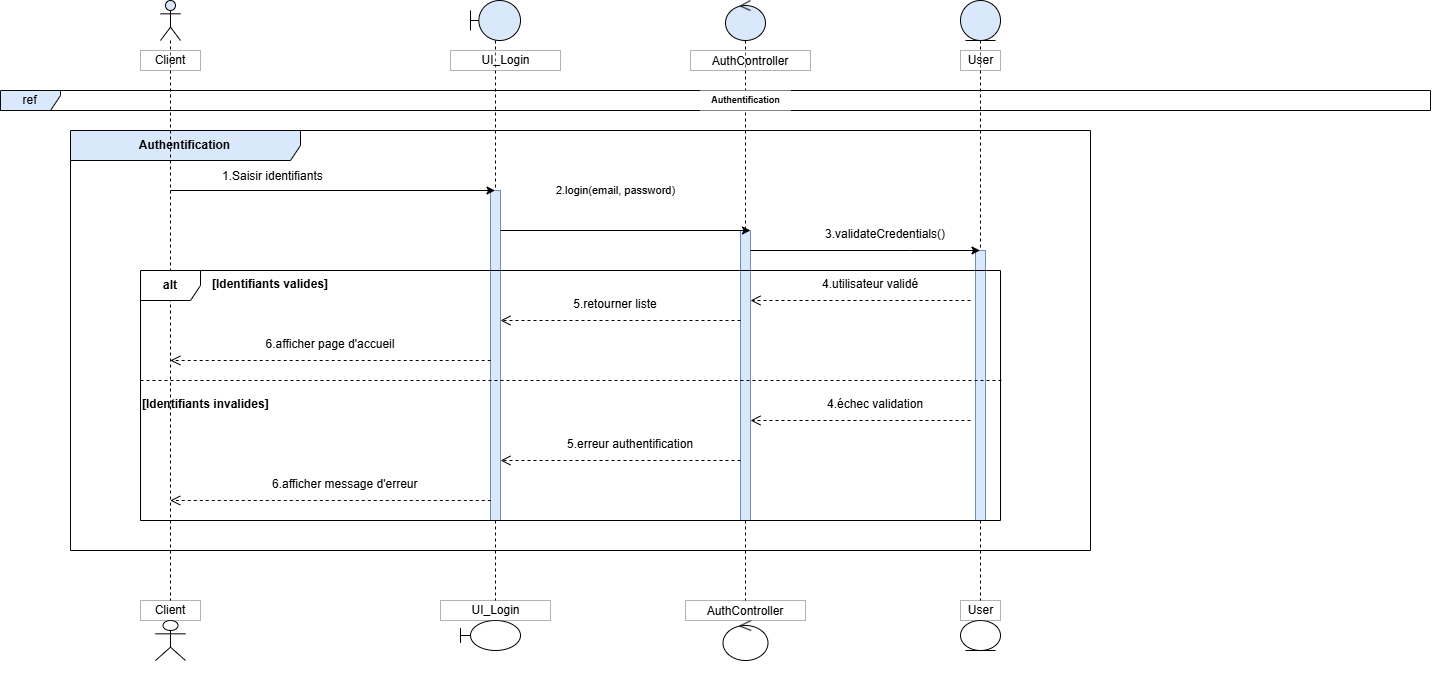

The diagram above was exported from draw.io. Its source (the exported page's mxGraphModel, read from the mxfile embedded in the PNG):
<mxGraphModel dx="2341" dy="1931" grid="1" gridSize="10" guides="1" tooltips="1" connect="1" arrows="1" fold="1" page="1" pageScale="1" pageWidth="850" pageHeight="1100" math="0" shadow="0">
  <root>
    <mxCell id="0" />
    <mxCell id="1" parent="0" />
    <mxCell id="TyNfjO4vNfIHEcAXRxOx-1" value="&lt;p data-pm-slice=&quot;1 1 []&quot;&gt;&lt;b&gt;Authentification&lt;/b&gt;&lt;/p&gt;" style="shape=umlFrame;whiteSpace=wrap;html=1;pointerEvents=0;fillColor=#dae8fc;strokeColor=light-dark(#050505, #5c79a3);width=230;height=30;" vertex="1" parent="1">
      <mxGeometry x="10" y="-950" width="1020" height="420" as="geometry" />
    </mxCell>
    <mxCell id="TyNfjO4vNfIHEcAXRxOx-2" value="" style="shape=umlLifeline;perimeter=lifelinePerimeter;whiteSpace=wrap;html=1;container=1;dropTarget=0;collapsible=0;recursiveResize=0;outlineConnect=0;portConstraint=eastwest;newEdgeStyle={&quot;curved&quot;:0,&quot;rounded&quot;:0};participant=umlActor;fillColor=#dae8fc;strokeColor=default;" vertex="1" parent="1">
      <mxGeometry x="100" y="-1080" width="20" height="600" as="geometry" />
    </mxCell>
    <mxCell id="TyNfjO4vNfIHEcAXRxOx-3" value="Client " style="whiteSpace=wrap;opacity=30;gradientColor=none;fillColor=default;fillStyle=auto;rounded=0;" vertex="1" parent="1">
      <mxGeometry x="80" y="-1030" width="60" height="20" as="geometry" />
    </mxCell>
    <mxCell id="TyNfjO4vNfIHEcAXRxOx-4" value="" style="shape=umlLifeline;perimeter=lifelinePerimeter;whiteSpace=wrap;html=1;container=1;dropTarget=0;collapsible=0;recursiveResize=0;outlineConnect=0;portConstraint=eastwest;newEdgeStyle={&quot;curved&quot;:0,&quot;rounded&quot;:0};participant=umlBoundary;fillColor=#dae8fc;strokeColor=default;size=40;" vertex="1" parent="1">
      <mxGeometry x="410" y="-1080" width="50" height="600" as="geometry" />
    </mxCell>
    <mxCell id="TyNfjO4vNfIHEcAXRxOx-5" value="" style="html=1;points=[[0,0,0,0,5],[0,1,0,0,-5],[1,0,0,0,5],[1,1,0,0,-5]];perimeter=orthogonalPerimeter;outlineConnect=0;targetShapes=umlLifeline;portConstraint=eastwest;newEdgeStyle={&quot;curved&quot;:0,&quot;rounded&quot;:0};fillColor=#dae8fc;strokeColor=#6c8ebf;" vertex="1" parent="TyNfjO4vNfIHEcAXRxOx-4">
      <mxGeometry x="20" y="190" width="10" height="330" as="geometry" />
    </mxCell>
    <mxCell id="TyNfjO4vNfIHEcAXRxOx-8" value="UI_Login" style="opacity=30;gradientColor=none;fillColor=default;fillStyle=auto;rounded=0;html=1;" vertex="1" parent="1">
      <mxGeometry x="390" y="-1030" width="110" height="20" as="geometry" />
    </mxCell>
    <mxCell id="TyNfjO4vNfIHEcAXRxOx-9" value="" style="shape=umlLifeline;perimeter=lifelinePerimeter;whiteSpace=wrap;html=1;container=1;dropTarget=0;collapsible=0;recursiveResize=0;outlineConnect=0;portConstraint=eastwest;newEdgeStyle={&quot;curved&quot;:0,&quot;rounded&quot;:0};participant=umlControl;fillColor=#dae8fc;strokeColor=default;" vertex="1" parent="1">
      <mxGeometry x="665" y="-1080" width="40" height="600" as="geometry" />
    </mxCell>
    <mxCell id="TyNfjO4vNfIHEcAXRxOx-10" value="" style="html=1;points=[[0,0,0,0,5],[0,1,0,0,-5],[1,0,0,0,5],[1,1,0,0,-5]];perimeter=orthogonalPerimeter;outlineConnect=0;targetShapes=umlLifeline;portConstraint=eastwest;newEdgeStyle={&quot;curved&quot;:0,&quot;rounded&quot;:0};fillColor=#dae8fc;strokeColor=#6c8ebf;" vertex="1" parent="TyNfjO4vNfIHEcAXRxOx-9">
      <mxGeometry x="15" y="230" width="10" height="290" as="geometry" />
    </mxCell>
    <mxCell id="TyNfjO4vNfIHEcAXRxOx-13" value="AuthController" style="opacity=30;gradientColor=none;fillColor=default;fillStyle=auto;rounded=0;" vertex="1" parent="1">
      <mxGeometry x="630" y="-1030" width="120" height="20" as="geometry" />
    </mxCell>
    <mxCell id="TyNfjO4vNfIHEcAXRxOx-14" value="" style="shape=umlLifeline;perimeter=lifelinePerimeter;whiteSpace=wrap;html=1;container=1;dropTarget=0;collapsible=0;recursiveResize=0;outlineConnect=0;portConstraint=eastwest;newEdgeStyle={&quot;curved&quot;:0,&quot;rounded&quot;:0};participant=umlEntity;fillColor=#dae8fc;strokeColor=default;" vertex="1" parent="1">
      <mxGeometry x="900" y="-1080" width="40" height="600" as="geometry" />
    </mxCell>
    <mxCell id="TyNfjO4vNfIHEcAXRxOx-15" value="" style="html=1;points=[[0,0,0,0,5],[0,1,0,0,-5],[1,0,0,0,5],[1,1,0,0,-5]];perimeter=orthogonalPerimeter;outlineConnect=0;targetShapes=umlLifeline;portConstraint=eastwest;newEdgeStyle={&quot;curved&quot;:0,&quot;rounded&quot;:0};fillColor=#dae8fc;strokeColor=#6c8ebf;" vertex="1" parent="TyNfjO4vNfIHEcAXRxOx-14">
      <mxGeometry x="15" y="250" width="10" height="270" as="geometry" />
    </mxCell>
    <mxCell id="TyNfjO4vNfIHEcAXRxOx-19" value="User" style="opacity=30;gradientColor=none;fillColor=default;fillStyle=auto;rounded=0;html=1;" vertex="1" parent="1">
      <mxGeometry x="900" y="-1030" width="40" height="20" as="geometry" />
    </mxCell>
    <mxCell id="TyNfjO4vNfIHEcAXRxOx-22" value="ref" style="shape=umlFrame;whiteSpace=wrap;html=1;pointerEvents=0;fillColor=#dae8fc;strokeColor=light-dark(#070808, #5c79a3);" vertex="1" parent="1">
      <mxGeometry x="-60" y="-990" width="1430" height="20" as="geometry" />
    </mxCell>
    <mxCell id="TyNfjO4vNfIHEcAXRxOx-23" value="Authentification" style="text;align=center;verticalAlign=middle;resizable=0;points=[];autosize=1;strokeColor=none;fillColor=default;gradientColor=none;rounded=0;glass=0;shadow=0;fontStyle=1;html=1;fontSize=9;labelBackgroundColor=#FFFFFF;" vertex="1" parent="1">
      <mxGeometry x="640" y="-990" width="90" height="20" as="geometry" />
    </mxCell>
    <mxCell id="TyNfjO4vNfIHEcAXRxOx-24" value="" style="endArrow=classic;html=1;rounded=0;" edge="1" parent="1">
      <mxGeometry width="50" height="50" relative="1" as="geometry">
        <mxPoint x="110.00090909090946" y="-890" as="sourcePoint" />
        <mxPoint x="434.5" y="-890" as="targetPoint" />
      </mxGeometry>
    </mxCell>
    <mxCell id="TyNfjO4vNfIHEcAXRxOx-25" value="&lt;p&gt;1.Saisir identifiants&lt;/p&gt;" style="text;whiteSpace=wrap;html=1;align=left;" vertex="1" parent="1">
      <mxGeometry x="160" y="-930" width="190" height="60" as="geometry" />
    </mxCell>
    <mxCell id="TyNfjO4vNfIHEcAXRxOx-26" value="&lt;p&gt;2.login(email, password)&lt;/p&gt;" style="html=1;verticalAlign=bottom;endArrow=open;dashed=1;endSize=8;curved=0;rounded=0;" edge="1" parent="1">
      <mxGeometry x="-1" y="-195" relative="1" as="geometry">
        <mxPoint x="430.20000000000005" y="-720" as="sourcePoint" />
        <mxPoint x="109.79090909090947" y="-720" as="targetPoint" />
        <mxPoint x="125" y="45" as="offset" />
      </mxGeometry>
    </mxCell>
    <mxCell id="TyNfjO4vNfIHEcAXRxOx-27" value="" style="endArrow=classic;html=1;rounded=0;" edge="1" parent="1">
      <mxGeometry width="50" height="50" relative="1" as="geometry">
        <mxPoint x="440" y="-850" as="sourcePoint" />
        <mxPoint x="690" y="-850" as="targetPoint" />
      </mxGeometry>
    </mxCell>
    <mxCell id="TyNfjO4vNfIHEcAXRxOx-28" value="" style="endArrow=classic;html=1;rounded=0;" edge="1" parent="1" source="TyNfjO4vNfIHEcAXRxOx-10">
      <mxGeometry width="50" height="50" relative="1" as="geometry">
        <mxPoint x="710" y="-840" as="sourcePoint" />
        <mxPoint x="919.5" y="-830" as="targetPoint" />
        <Array as="points">
          <mxPoint x="850" y="-830" />
        </Array>
      </mxGeometry>
    </mxCell>
    <mxCell id="TyNfjO4vNfIHEcAXRxOx-29" value="3.&lt;span style=&quot;background-color: transparent; color: light-dark(rgb(0, 0, 0), rgb(255, 255, 255));&quot;&gt;validateCredentials&lt;/span&gt;&lt;span style=&quot;background-color: transparent; color: light-dark(rgb(0, 0, 0), rgb(255, 255, 255));&quot;&gt;()&lt;/span&gt;" style="text;whiteSpace=wrap;html=1;align=center;" vertex="1" parent="1">
      <mxGeometry x="755" y="-860" width="140" height="40" as="geometry" />
    </mxCell>
    <mxCell id="TyNfjO4vNfIHEcAXRxOx-30" value="&lt;p&gt;&lt;br&gt;&lt;/p&gt;" style="html=1;verticalAlign=bottom;endArrow=open;dashed=1;endSize=8;curved=0;rounded=0;" edge="1" parent="1" source="TyNfjO4vNfIHEcAXRxOx-10">
      <mxGeometry x="-1" y="180" relative="1" as="geometry">
        <mxPoint x="660" y="-760" as="sourcePoint" />
        <mxPoint x="440" y="-760" as="targetPoint" />
        <mxPoint x="10" as="offset" />
      </mxGeometry>
    </mxCell>
    <mxCell id="TyNfjO4vNfIHEcAXRxOx-31" value="&lt;p&gt;&lt;br&gt;&lt;/p&gt;" style="html=1;verticalAlign=bottom;endArrow=open;dashed=1;endSize=8;curved=0;rounded=0;" edge="1" parent="1">
      <mxGeometry x="-1" y="180" relative="1" as="geometry">
        <mxPoint x="910" y="-780" as="sourcePoint" />
        <mxPoint x="690" y="-780" as="targetPoint" />
        <mxPoint x="10" as="offset" />
      </mxGeometry>
    </mxCell>
    <mxCell id="TyNfjO4vNfIHEcAXRxOx-32" value="4.utilisateur validé" style="text;whiteSpace=wrap;align=left;" vertex="1" parent="1">
      <mxGeometry x="760" y="-810" width="120" height="40" as="geometry" />
    </mxCell>
    <mxCell id="TyNfjO4vNfIHEcAXRxOx-33" value="5.retourner liste" style="text;whiteSpace=wrap;html=1;align=center;" vertex="1" parent="1">
      <mxGeometry x="500" y="-790" width="110" height="40" as="geometry" />
    </mxCell>
    <mxCell id="TyNfjO4vNfIHEcAXRxOx-34" value="6.afficher page d'accueil" style="text;align=center;" vertex="1" parent="1">
      <mxGeometry x="180" y="-750" width="180" height="40" as="geometry" />
    </mxCell>
    <mxCell id="TyNfjO4vNfIHEcAXRxOx-91" value="" style="shape=umlActor;verticalLabelPosition=top;verticalAlign=bottom;labelPosition=center;align=center;whiteSpace=wrap;html=1;" vertex="1" parent="1">
      <mxGeometry x="95" y="-460" width="30" height="40" as="geometry" />
    </mxCell>
    <mxCell id="TyNfjO4vNfIHEcAXRxOx-92" value="Client " style="whiteSpace=wrap;opacity=30;gradientColor=none;fillColor=default;fillStyle=auto;rounded=0;" vertex="1" parent="1">
      <mxGeometry x="80" y="-480" width="60" height="20" as="geometry" />
    </mxCell>
    <mxCell id="TyNfjO4vNfIHEcAXRxOx-93" value="" style="shape=umlBoundary;whiteSpace=wrap;html=1;" vertex="1" parent="1">
      <mxGeometry x="400" y="-460" width="60" height="30" as="geometry" />
    </mxCell>
    <mxCell id="TyNfjO4vNfIHEcAXRxOx-94" value="UI_Login" style="opacity=30;gradientColor=none;fillColor=default;fillStyle=auto;rounded=0;html=1;" vertex="1" parent="1">
      <mxGeometry x="380" y="-480" width="110" height="20" as="geometry" />
    </mxCell>
    <mxCell id="TyNfjO4vNfIHEcAXRxOx-95" value="" style="ellipse;shape=umlControl;whiteSpace=wrap;html=1;" vertex="1" parent="1">
      <mxGeometry x="662.5" y="-460" width="45" height="40" as="geometry" />
    </mxCell>
    <mxCell id="TyNfjO4vNfIHEcAXRxOx-96" value="AuthController" style="opacity=30;gradientColor=none;fillColor=default;fillStyle=auto;rounded=0;" vertex="1" parent="1">
      <mxGeometry x="625" y="-480" width="120" height="20" as="geometry" />
    </mxCell>
    <mxCell id="TyNfjO4vNfIHEcAXRxOx-97" value="" style="ellipse;shape=umlEntity;whiteSpace=wrap;html=1;" vertex="1" parent="1">
      <mxGeometry x="900" y="-460" width="40" height="30" as="geometry" />
    </mxCell>
    <mxCell id="TyNfjO4vNfIHEcAXRxOx-98" value="User" style="opacity=30;gradientColor=none;fillColor=default;fillStyle=auto;rounded=0;html=1;" vertex="1" parent="1">
      <mxGeometry x="900" y="-480" width="40" height="20" as="geometry" />
    </mxCell>
    <mxCell id="TyNfjO4vNfIHEcAXRxOx-109" value="&lt;b&gt;alt&lt;/b&gt;" style="shape=umlFrame;whiteSpace=wrap;html=1;pointerEvents=0;" vertex="1" parent="1">
      <mxGeometry x="80" y="-810" width="860" height="250" as="geometry" />
    </mxCell>
    <mxCell id="TyNfjO4vNfIHEcAXRxOx-110" value="&lt;b&gt;[Identifiants valides]&lt;/b&gt;" style="text;whiteSpace=wrap;html=1;" vertex="1" parent="1">
      <mxGeometry x="150" y="-810" width="140" height="40" as="geometry" />
    </mxCell>
    <mxCell id="TyNfjO4vNfIHEcAXRxOx-111" value="" style="endArrow=none;dashed=1;html=1;rounded=0;exitX=-0.004;exitY=0.44;exitDx=0;exitDy=0;exitPerimeter=0;entryX=1;entryY=0.44;entryDx=0;entryDy=0;entryPerimeter=0;" edge="1" parent="1">
      <mxGeometry width="50" height="50" relative="1" as="geometry">
        <mxPoint x="79.99999999999994" y="-700" as="sourcePoint" />
        <mxPoint x="943.44" y="-700" as="targetPoint" />
      </mxGeometry>
    </mxCell>
    <mxCell id="TyNfjO4vNfIHEcAXRxOx-112" value="[Identifiants invalides]" style="text;whiteSpace=wrap;html=1;fontStyle=1" vertex="1" parent="1">
      <mxGeometry x="80" y="-690" width="150" height="40" as="geometry" />
    </mxCell>
    <mxCell id="TyNfjO4vNfIHEcAXRxOx-115" value="&lt;p&gt;&lt;br&gt;&lt;/p&gt;" style="html=1;verticalAlign=bottom;endArrow=open;dashed=1;endSize=8;curved=0;rounded=0;" edge="1" parent="1">
      <mxGeometry x="-1" y="180" relative="1" as="geometry">
        <mxPoint x="910" y="-660" as="sourcePoint" />
        <mxPoint x="690" y="-660" as="targetPoint" />
        <mxPoint x="10" as="offset" />
      </mxGeometry>
    </mxCell>
    <mxCell id="TyNfjO4vNfIHEcAXRxOx-116" value="&lt;p&gt;&lt;br&gt;&lt;/p&gt;" style="html=1;verticalAlign=bottom;endArrow=open;dashed=1;endSize=8;curved=0;rounded=0;" edge="1" parent="1">
      <mxGeometry x="-1" y="180" relative="1" as="geometry">
        <mxPoint x="680" y="-620" as="sourcePoint" />
        <mxPoint x="440" y="-620" as="targetPoint" />
        <mxPoint x="10" as="offset" />
      </mxGeometry>
    </mxCell>
    <mxCell id="TyNfjO4vNfIHEcAXRxOx-118" value="4.échec validation" style="text;whiteSpace=wrap;html=1;" vertex="1" parent="1">
      <mxGeometry x="765" y="-690" width="120" height="40" as="geometry" />
    </mxCell>
    <mxCell id="TyNfjO4vNfIHEcAXRxOx-119" value="5.erreur authentification" style="text;whiteSpace=wrap;html=1;" vertex="1" parent="1">
      <mxGeometry x="505" y="-650" width="150" height="40" as="geometry" />
    </mxCell>
    <mxCell id="TyNfjO4vNfIHEcAXRxOx-121" value="&lt;p&gt;&lt;br&gt;&lt;/p&gt;" style="html=1;verticalAlign=bottom;endArrow=open;dashed=1;endSize=8;curved=0;rounded=0;" edge="1" parent="1">
      <mxGeometry x="-1" y="180" relative="1" as="geometry">
        <mxPoint x="430.28" y="-580.0000000000002" as="sourcePoint" />
        <mxPoint x="109.72736842105249" y="-580.0000000000002" as="targetPoint" />
        <mxPoint x="10" as="offset" />
      </mxGeometry>
    </mxCell>
    <mxCell id="TyNfjO4vNfIHEcAXRxOx-122" value="6.afficher message d'erreur" style="text;whiteSpace=wrap;html=1;" vertex="1" parent="1">
      <mxGeometry x="210" y="-610" width="170" height="40" as="geometry" />
    </mxCell>
  </root>
</mxGraphModel>